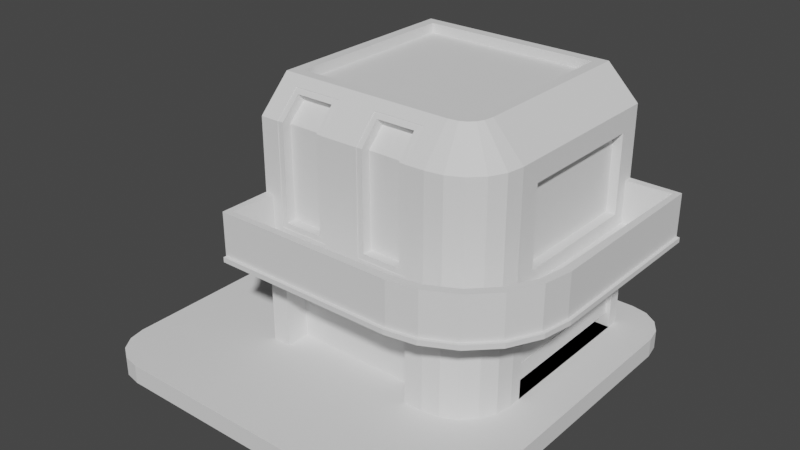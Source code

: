 # Source: untitled.blend  (saved by Blender 3.4.6; exported with 4.5.12 LTS)
import bpy
from mathutils import Matrix  # noqa: F401  (used for matrix-valued properties, if any)

bpy.ops.wm.read_factory_settings(use_empty=True)
scene = bpy.context.scene
scene.name = 'Scene'

# ---- collections
col_collection = bpy.data.collections.new('Collection'); scene.collection.children.link(col_collection)

# ---- world
world_world = bpy.data.worlds.new('World'); scene.world = world_world
world_world.use_nodes = True; world_world.node_tree.nodes.clear()
_N = world_world.node_tree.nodes; _L = world_world.node_tree.links
n0 = _N.new('ShaderNodeOutputWorld'); n0.name = 'World Output'; n0.location = (300, 300)
n1 = _N.new('ShaderNodeBackground'); n1.name = 'Background'; n1.location = (10, 300)
n1.inputs[0].default_value = (0.05088, 0.05088, 0.05088, 1.0)
_L.new(n1.outputs[0], n0.inputs[0])
n0.is_active_output = True
world_world.color = (0.05088, 0.05088, 0.05088)
world_world.use_sun_shadow = False
world_world.sun_shadow_jitter_overblur = 0.0

# ---- meshes
me_plane = bpy.data.meshes.new('Plane')
me_plane.from_pydata([(-3.737, -3.737, 0.3973), (-3.447, -3.932, 0.3973), (-4.0, -3.104, 0.3973), (-3.104, -4.0, 0.3973), (-3.104, -4.0, 0.0), (-4.0, -3.104, 0.0), (-3.447, -3.932, 0.0), (-3.737, -3.737, 0.0), (-3.932, -3.447, 0.0), (4.0, -3.104, 0.0), (3.104, -4.0, 0.0), (3.932, -3.447, 0.0), (3.737, -3.737, 0.0), (3.447, -3.932, 0.0), (-3.104, 4.0, 0.0), (-4.0, 3.104, 0.0), (-3.447, 3.932, 0.0), (-3.737, 3.737, 0.0), (-3.932, 3.447, 0.0), (3.104, 4.0, 0.0), (4.0, 3.104, 0.0), (3.447, 3.932, 0.0), (3.737, 3.737, 0.0), (3.932, 3.447, 0.0), (-3.932, -3.447, 0.3973), (4.0, -3.104, 0.3973), (3.104, -4.0, 0.3973), (3.932, -3.447, 0.3973), (3.737, -3.737, 0.3973), (3.447, -3.932, 0.3973), (-3.104, 4.0, 0.3973), (-4.0, 3.104, 0.3973), (-3.447, 3.932, 0.3973), (-3.737, 3.737, 0.3973), (-3.932, 3.447, 0.3973), (3.104, 4.0, 0.3973), (4.0, 3.104, 0.3973), (3.447, 3.932, 0.3973), (3.737, 3.737, 0.3973), (3.932, 3.447, 0.3973)], [], [(2, 24, 0, 1, 3, 26, 29, 28, 27, 25, 36, 39, 38, 37, 35, 30, 32, 33, 34, 31), (5, 15, 18, 17, 16, 14, 19, 21, 22, 23, 20, 9, 11, 12, 13, 10, 4, 6, 7, 8), (10, 13, 29, 26), (21, 19, 35, 37), (13, 12, 28, 29), (15, 5, 2, 31), (19, 14, 30, 35), (12, 11, 27, 28), (5, 8, 24, 2), (14, 16, 32, 30), (11, 9, 25, 27), (8, 7, 0, 24), (16, 17, 33, 32), (9, 20, 36, 25), (7, 6, 1, 0), (17, 18, 34, 33), (20, 23, 39, 36), (6, 4, 3, 1), (18, 15, 31, 34), (23, 22, 38, 39), (4, 10, 26, 3), (22, 21, 37, 38)])
_uv = me_plane.uv_layers.new(name='UVMap')
_uv.uv.foreach_set('vector', [0.0, 0.1121, 0.00853, 0.06917, 0.03282, 0.03282, 0.06917, 0.00853, 0.1121, 0.0, 0.8879, 0.0, 0.9308, 0.00853, 0.9672, 0.03282, 0.9915, 0.06917, 1.0, 0.1121, 1.0, 0.8879, 0.9915, 0.9308, 0.9672, 0.9672, 0.9308, 0.9915, 0.8879, 1.0, 0.1121, 1.0, 0.06917, 0.9915, 0.03282, 0.9672, 0.00853, 0.9308, 0.0, 0.8879, 0.0, 0.1121, 0.0, 0.8879, 0.00853, 0.9308, 0.03282, 0.9672, 0.06917, 0.9915, 0.1121, 1.0, 0.8879, 1.0, 0.9308, 0.9915, 0.9672, 0.9672, 0.9915, 0.9308, 1.0, 0.8879, 1.0, 0.1121, 0.9915, 0.06917, 0.9672, 0.03282, 0.9308, 0.00853, 0.8879, 0.0, 0.1121, 0.0, 0.06917, 0.00853, 0.03282, 0.03282, 0.00853, 0.06917, 0.8879, 0.0, 0.9308, 0.00853, 0.9308, 0.00853, 0.8879, 0.0, 0.9308, 0.9915, 0.8879, 1.0, 0.8879, 1.0, 0.9308, 0.9915, 0.9308, 0.00853, 0.9672, 0.03282, 0.9672, 0.03282, 0.9308, 0.00853, 0.0, 0.8879, 0.0, 0.1121, 0.0, 0.1121, 0.0, 0.8879, 0.8879, 1.0, 0.1121, 1.0, 0.1121, 1.0, 0.8879, 1.0, 0.9672, 0.03282, 0.9915, 0.06917, 0.9915, 0.06917, 0.9672, 0.03282, 0.0, 0.1121, 0.00853, 0.06917, 0.00853, 0.06917, 0.0, 0.1121, 0.1121, 1.0, 0.06917, 0.9915, 0.06917, 0.9915, 0.1121, 1.0, 0.9915, 0.06917, 1.0, 0.1121, 1.0, 0.1121, 0.9915, 0.06917, 0.00853, 0.06917, 0.03282, 0.03282, 0.03282, 0.03282, 0.00853, 0.06917, 0.06917, 0.9915, 0.03282, 0.9672, 0.03282, 0.9672, 0.06917, 0.9915, 1.0, 0.1121, 1.0, 0.8879, 1.0, 0.8879, 1.0, 0.1121, 0.03282, 0.03282, 0.06917, 0.00853, 0.06917, 0.00853, 0.03282, 0.03282, 0.03282, 0.9672, 0.00853, 0.9308, 0.00853, 0.9308, 0.03282, 0.9672, 1.0, 0.8879, 0.9915, 0.9308, 0.9915, 0.9308, 1.0, 0.8879, 0.06917, 0.00853, 0.1121, 0.0, 0.1121, 0.0, 0.06917, 0.00853, 0.00853, 0.9308, 0.0, 0.8879, 0.0, 0.8879, 0.00853, 0.9308, 0.9915, 0.9308, 0.9672, 0.9672, 0.9672, 0.9672, 0.9915, 0.9308, 0.1121, 0.0, 0.8879, 0.0, 0.8879, 0.0, 0.1121, 0.0, 0.9672, 0.9672, 0.9308, 0.9915, 0.9308, 0.9915, 0.9672, 0.9672])
me_plane.update()
me_plane_001 = bpy.data.meshes.new('Plane.001')
me_plane_001.from_pydata([(-1.0, -1.0, 0.0), (-1.0, 1.0, 0.0), (1.0, 0.8906, 0.0), (-0.9091, 0.9091, 2.218), (1.0, -0.4193, 0.0), (0.5287, -1.0, 0.0), (0.9769, -0.6744, 0.0), (0.91, -0.8057, 0.0), (0.8057, -0.91, 0.0), (0.6744, -0.9769, 0.0), (-0.8377, -1.0, 1.941), (-0.8377, -0.7937, 2.148), (0.6321, 0.9091, 2.218), (1.0, 0.8702, 1.812), (0.3528, -0.7937, 2.148), (0.5287, -1.0, 1.941), (0.6321, -0.4998, 2.218), (1.0, -0.399, 1.812), (0.5593, -0.6227, 2.218), (0.6744, -0.9769, 1.941), (0.5868, -0.6086, 2.218), (0.8057, -0.91, 1.941), (0.6086, -0.5868, 2.218), (0.91, -0.8057, 1.941), (0.6227, -0.5593, 2.218), (0.9769, -0.6744, 1.941), (-0.8377, -1.0, 1.071), (0.3655, -1.0, 1.071), (1.0, 0.8702, 1.018), (1.0, -0.399, 1.018), (0.6744, -0.9769, 0.9707), (0.9769, -0.6744, 0.9707), (0.8057, -0.91, 0.9707), (0.91, -0.8057, 0.9707), (-0.2356, -1.0, 0.0), (-0.08007, -0.7937, 2.148), (-0.2356, -1.0, 1.941), (-0.07378, -1.0, 1.071), (0.4998, -0.6321, 2.218), (0.5287, -1.0, 1.941), (0.5287, -1.0, 0.9707), (-0.4047, -0.7937, 2.148), (-0.3984, -1.0, 1.071), (-0.2356, -1.0, 1.941), (0.5069, -0.723, 2.218), (0.3655, -1.002, 1.939), (0.5287, -1.0, 0.9707), (-0.2465, -0.723, 2.218), (-0.2356, -1.0, 0.9707), (-0.07378, -0.999, 1.942), (-0.2465, -0.6321, 2.218), (-0.9091, -0.6321, 2.218), (-1.0, -1.0, 1.941), (-1.0, -1.0, 0.9707), (-0.2356, -1.0, 0.9707), (-0.3984, -1.001, 1.94), (-0.07378, -0.999, 1.942), (0.3655, -1.002, 1.939), (-0.8377, -1.0, 1.941), (-0.3984, -1.001, 1.94), (0.3528, -0.7937, 2.148), (0.3655, -1.0, 1.071), (-0.08007, -0.7937, 2.148), (-0.07378, -1.0, 1.071), (-0.4047, -0.7937, 2.148), (-0.8377, -0.7937, 2.148), (-0.8377, -1.0, 1.071), (-0.3984, -1.0, 1.071), (-0.07378, -0.999, 1.942), (0.3655, -1.002, 1.939), (-0.8377, -1.0, 1.941), (-0.3984, -1.001, 1.94), (0.3528, -0.7937, 2.148), (0.3655, -1.0, 1.071), (-0.08007, -0.7937, 2.148), (-0.07378, -1.0, 1.071), (-0.4047, -0.7937, 2.148), (-0.8377, -0.7937, 2.148), (-0.8377, -1.0, 1.071), (-0.3984, -1.0, 1.071), (-0.07378, -0.999, 1.942), (0.3655, -1.002, 1.939), (-0.8377, -1.0, 1.941), (-0.3984, -1.001, 1.94), (0.3528, -0.7937, 2.148), (0.3655, -1.0, 1.071), (-0.08007, -0.7937, 2.148), (-0.07378, -1.0, 1.071), (-0.4047, -0.7937, 2.148), (-0.8377, -0.7937, 2.148), (-0.8377, -1.0, 1.071), (-0.3984, -1.0, 1.071), (-0.07363, -0.9199, 1.909), (0.3657, -0.9224, 1.907), (-0.8376, -0.9207, 1.909), (-0.3983, -0.9216, 1.908), (0.3528, -0.7331, 2.087), (0.3658, -0.9142, 1.071), (-0.08007, -0.7331, 2.087), (-0.07349, -0.9142, 1.071), (-0.4047, -0.7331, 2.087), (-0.8377, -0.7331, 2.087), (-0.8376, -0.9142, 1.071), (-0.3983, -0.9142, 1.071), (1.0, -0.5287, 1.941), (1.0, 1.0, 1.941), (1.0, 0.8906, 0.7377), (1.0, -0.4193, 0.7377), (0.9176, -0.399, 1.812), (0.9176, 0.8702, 1.812), (0.9176, 0.8702, 1.018), (0.9176, -0.399, 1.018), (-0.2356, -1.0, 0.0), (0.5287, -1.0, 0.0), (-1.0, -1.0, 0.0), (-1.0, -1.0, 0.9707), (0.5287, -1.0, 0.9707), (-0.2356, -1.0, 0.9707), (-0.2356, -1.0, -0.004098), (0.4092, -1.0, -0.004098), (-0.8805, -1.0, -0.004098), (-0.8805, -1.0, 0.7276), (0.4092, -1.0, 0.7276), (-0.2356, -1.0, 0.7276), (-0.2356, -1.0, 0.0), (0.5287, -1.0, 0.0), (-1.0, -1.0, 0.0), (-1.0, -1.0, 0.9707), (0.5287, -1.0, 0.9707), (-0.2356, -1.0, 0.9707), (-0.2356, -0.794, -0.004098), (-0.2356, -0.794, 0.7276), (0.4092, -0.794, -0.004098), (-0.8805, -0.794, -0.004098), (-0.8805, -0.794, 0.7276), (0.4092, -0.794, 0.7276), (1.0, 1.0, 0.9707), (1.0, 1.0, 0.0), (1.0, -0.5287, 0.9707), (1.0, -0.5287, 0.0), (0.4232, 0.8906, 0.0), (0.4232, -0.4193, 0.0), (0.4232, 0.8906, 0.7377), (0.4232, -0.4193, 0.7377), (0.723, -0.5069, 2.218), (0.7102, -0.5877, 2.218), (0.6831, -0.6409, 2.218), (0.6409, -0.6831, 2.218), (0.5877, -0.7102, 2.218), (0.5069, -0.723, 2.218), (-0.2465, -0.723, 2.218), (-1.0, -0.723, 2.218), (0.723, 1.0, 2.218), (-1.0, 1.0, 2.218), (0.6321, -0.4998, 2.136), (0.6227, -0.5593, 2.136), (0.6086, -0.5868, 2.136), (0.5868, -0.6086, 2.136), (0.5593, -0.6227, 2.136), (0.4998, -0.6321, 2.136), (-0.2465, -0.6321, 2.136), (-0.9091, -0.6321, 2.136), (0.6321, 0.9091, 2.136), (-0.9091, 0.9091, 2.136), (0.9176, -0.399, 1.812), (0.9176, 0.8702, 1.812), (0.9176, -0.399, 1.812), (0.9176, 0.8702, 1.812)], [], [(30, 19, 39, 40), (137, 1, 153, 152, 105, 136), (55, 41, 64, 59), (29, 28, 110, 111), (32, 21, 19, 30), (31, 25, 23, 33), (33, 23, 21, 32), (138, 104, 25, 31), (12, 3, 163, 162), (144, 145, 25, 104), (145, 146, 23, 25), (146, 147, 21, 23), (147, 148, 19, 21), (148, 149, 39, 19), (14, 35, 62, 60), (152, 144, 104, 105), (1, 0, 53, 52, 151, 153), (139, 138, 31, 6), (7, 33, 32, 8), (6, 31, 33, 7), (8, 32, 30, 9), (2, 106, 142, 140), (34, 5, 113, 112), (9, 30, 40, 5), (5, 40, 116, 113), (41, 11, 65, 64), (49, 37, 63, 56), (44, 15, 39, 149), (15, 46, 40, 39), (47, 44, 149, 150), (46, 48, 54, 40), (43, 47, 150, 36), (48, 43, 36, 54), (14, 45, 15, 44), (45, 27, 46, 15), (35, 14, 44, 47), (27, 37, 48, 46), (49, 35, 47, 43), (37, 49, 43, 48), (11, 41, 150, 151), (10, 11, 151, 52), (26, 10, 52, 53), (42, 26, 53, 54), (41, 55, 36, 150), (55, 42, 54, 36), (65, 58, 70, 77), (57, 60, 72, 69), (59, 64, 76, 71), (63, 61, 73, 75), (11, 10, 58, 65), (37, 27, 61, 63), (42, 55, 59, 67), (45, 14, 60, 57), (10, 26, 66, 58), (35, 49, 56, 62), (27, 45, 57, 61), (26, 42, 67, 66), (69, 72, 84, 81), (71, 76, 88, 83), (75, 73, 85, 87), (76, 77, 89, 88), (62, 56, 68, 74), (67, 59, 71, 79), (61, 57, 69, 73), (58, 66, 78, 70), (56, 63, 75, 68), (60, 62, 74, 72), (66, 67, 79, 78), (64, 65, 77, 76), (81, 84, 96, 93), (83, 88, 100, 95), (87, 85, 97, 99), (88, 89, 101, 100), (77, 70, 82, 89), (74, 68, 80, 86), (79, 71, 83, 91), (73, 69, 81, 85), (70, 78, 90, 82), (68, 75, 87, 80), (72, 74, 86, 84), (78, 79, 91, 90), (99, 97, 93, 92), (100, 101, 94, 95), (96, 98, 92, 93), (102, 103, 95, 94), (89, 82, 94, 101), (86, 80, 92, 98), (91, 83, 95, 103), (85, 81, 93, 97), (82, 90, 102, 94), (80, 87, 99, 92), (84, 86, 98, 96), (90, 91, 103, 102), (17, 13, 105, 104), (13, 28, 136, 105), (29, 17, 104, 138), (28, 29, 138, 136), (111, 110, 109, 108), (28, 13, 109, 110), (17, 29, 111, 108), (13, 17, 108, 109), (117, 115, 127, 129), (116, 117, 129, 128), (0, 34, 112, 114), (54, 53, 115, 117), (53, 0, 114, 115), (40, 54, 117, 116), (123, 121, 134, 131), (122, 123, 131, 135), (115, 114, 126, 127), (114, 112, 124, 126), (113, 116, 128, 125), (112, 113, 125, 124), (119, 118, 124, 125), (120, 121, 127, 126), (122, 119, 125, 128), (121, 123, 129, 127), (118, 120, 126, 124), (123, 122, 128, 129), (130, 132, 135, 131), (133, 130, 131, 134), (121, 120, 133, 134), (119, 122, 135, 132), (106, 2, 137, 136), (4, 107, 138, 139), (107, 106, 136, 138), (141, 140, 142, 143), (4, 2, 140, 141), (107, 4, 141, 143), (106, 107, 143, 142), (16, 24, 145, 144), (24, 22, 146, 145), (22, 20, 147, 146), (20, 18, 148, 147), (18, 38, 149, 148), (50, 51, 151, 150), (12, 16, 144, 152), (51, 3, 153, 151), (3, 12, 152, 153), (38, 50, 150, 149), (161, 160, 159, 158, 157, 156, 155, 154, 162, 163), (51, 50, 160, 161), (20, 22, 156, 157), (50, 38, 159, 160), (16, 12, 162, 154), (18, 20, 157, 158), (24, 16, 154, 155), (3, 51, 161, 163), (38, 18, 158, 159), (22, 24, 155, 156), (109, 108, 164, 165), (165, 164, 166, 167)])
_uv = me_plane_001.uv_layers.new(name='UVMap')
_uv.uv.foreach_set('vector', [0.8372, 0.003844, 0.8372, 0.003844, 0.7644, 0.0, 0.7644, 0.0, 1.0, 1.0, 0.0, 1.0, 0.0, 1.0, 0.8615, 1.0, 1.0, 1.0, 1.0, 1.0, 0.3322, 0.0, 0.3289, 0.1018, 0.3289, 0.1018, 0.3322, 0.0, 1.0, 0.3005, 1.0, 0.9351, 1.0, 0.9351, 1.0, 0.3005, 0.9029, 0.015, 0.9029, 0.015, 0.8372, 0.003844, 0.8372, 0.003844, 0.9962, 0.1628, 0.9962, 0.1628, 0.985, 0.09713, 0.985, 0.09713, 0.985, 0.09713, 0.985, 0.09713, 0.9029, 0.015, 0.9029, 0.015, 1.0, 0.2356, 1.0, 0.2356, 0.9962, 0.1628, 0.9962, 0.1628, 0.8162, 0.9544, 0.04551, 0.9545, 0.04551, 0.9545, 0.8162, 0.9544, 0.8655, 0.244, 0.8604, 0.2025, 0.9962, 0.1628, 1.0, 0.2356, 0.8604, 0.2025, 0.8471, 0.1747, 0.985, 0.09713, 0.9962, 0.1628, 0.8471, 0.1747, 0.8253, 0.1529, 0.9029, 0.015, 0.985, 0.09713, 0.8253, 0.1529, 0.7975, 0.1396, 0.8372, 0.003844, 0.9029, 0.015, 0.7975, 0.1396, 0.756, 0.1345, 0.7644, 0.0, 0.8372, 0.003844, 0.7079, 0.1003, 0.4292, 0.1015, 0.4292, 0.1015, 0.7079, 0.1003, 0.8615, 1.0, 0.8655, 0.244, 1.0, 0.2356, 1.0, 1.0, 0.0, 1.0, 0.0, 0.0, 0.0, 0.0, 0.0, 0.0, 0.0, 0.1385, 0.0, 1.0, 1.0, 0.2356, 1.0, 0.2356, 0.9962, 0.1628, 0.9962, 0.1628, 0.985, 0.09713, 0.985, 0.09713, 0.9029, 0.015, 0.9029, 0.015, 0.9962, 0.1628, 0.9962, 0.1628, 0.985, 0.09713, 0.985, 0.09713, 0.9029, 0.015, 0.9029, 0.015, 0.8372, 0.003844, 0.8372, 0.003844, 1.0, 0.9453, 1.0, 0.9453, 1.0, 0.9453, 1.0, 0.9453, 0.0, 0.0, 0.0, 0.0, 0.0, 0.0, 0.0, 0.0, 0.8372, 0.003844, 0.8372, 0.003844, 0.7644, 0.0, 0.7644, 0.0, 0.7644, 0.0, 0.7644, 0.0, 0.7644, 0.0, 0.7644, 0.0, 0.3289, 0.1018, 0.05011, 0.1029, 0.05011, 0.1029, 0.3289, 0.1018, 0.4322, 0.0, 0.4322, 0.0, 0.4322, 0.0, 0.4322, 0.0, 0.756, 0.1345, 0.7644, 0.0, 0.7644, 0.0, 0.756, 0.1345, 0.0, 0.0, 0.0, 0.0, 0.0, 0.0, 0.0, 0.0, 0.378, 0.1365, 0.756, 0.1345, 0.756, 0.1345, 0.378, 0.1365, 0.7644, 0.0, 0.3822, 0.0, 0.3822, 0.0, 0.7644, 0.0, 0.3822, 0.0, 0.378, 0.1365, 0.378, 0.1365, 0.3822, 0.0, 0.3822, 0.0, 0.3822, 0.0, 0.3822, 0.0, 0.3822, 0.0, 0.7079, 0.1003, 0.7144, 0.0, 0.7644, 0.0, 0.756, 0.1345, 0.7144, 0.0, 0.7144, 0.0, 0.7644, 0.0, 0.7644, 0.0, 0.4292, 0.1015, 0.7079, 0.1003, 0.756, 0.1345, 0.378, 0.1365, 0.7144, 0.0, 0.4322, 0.0, 0.3822, 0.0, 0.7644, 0.0, 0.4322, 0.0, 0.4292, 0.1015, 0.378, 0.1365, 0.3822, 0.0, 0.4322, 0.0, 0.4322, 0.0, 0.3822, 0.0, 0.3822, 0.0, 0.05011, 0.1029, 0.3289, 0.1018, 0.378, 0.1365, 0.0, 0.1385, 0.05, 0.0, 0.05011, 0.1029, 0.0, 0.1385, 0.0, 0.0, 0.05, 0.0, 0.05, 0.0, 0.0, 0.0, 0.0, 0.0, 0.3322, 0.0, 0.05, 0.0, 0.0, 0.0, 0.3822, 0.0, 0.3289, 0.1018, 0.3322, 0.0, 0.3822, 0.0, 0.378, 0.1365, 0.3322, 0.0, 0.3322, 0.0, 0.3822, 0.0, 0.3822, 0.0, 0.05011, 0.1029, 0.05, 0.0, 0.05, 0.0, 0.05011, 0.1029, 0.7144, 0.0, 0.7079, 0.1003, 0.7079, 0.1003, 0.7144, 0.0, 0.3322, 0.0, 0.3289, 0.1018, 0.3289, 0.1018, 0.3322, 0.0, 0.4322, 0.0, 0.7144, 0.0, 0.7144, 0.0, 0.4322, 0.0, 0.05011, 0.1029, 0.05, 0.0, 0.05, 0.0, 0.05011, 0.1029, 0.4322, 0.0, 0.7144, 0.0, 0.7144, 0.0, 0.4322, 0.0, 0.3322, 0.0, 0.3322, 0.0, 0.3322, 0.0, 0.3322, 0.0, 0.7144, 0.0, 0.7079, 0.1003, 0.7079, 0.1003, 0.7144, 0.0, 0.05, 0.0, 0.05, 0.0, 0.05, 0.0, 0.05, 0.0, 0.4292, 0.1015, 0.4322, 0.0, 0.4322, 0.0, 0.4292, 0.1015, 0.7144, 0.0, 0.7144, 0.0, 0.7144, 0.0, 0.7144, 0.0, 0.05, 0.0, 0.3322, 0.0, 0.3322, 0.0, 0.05, 0.0, 0.7144, 0.0, 0.7079, 0.1003, 0.7079, 0.1003, 0.7144, 0.0, 0.3322, 0.0, 0.3289, 0.1018, 0.3289, 0.1018, 0.3322, 0.0, 0.4322, 0.0, 0.7144, 0.0, 0.7144, 0.0, 0.4322, 0.0, 0.3289, 0.1018, 0.05011, 0.1029, 0.05011, 0.1029, 0.3289, 0.1018, 0.4292, 0.1015, 0.4322, 0.0, 0.4322, 0.0, 0.4292, 0.1015, 0.3322, 0.0, 0.3322, 0.0, 0.3322, 0.0, 0.3322, 0.0, 0.7144, 0.0, 0.7144, 0.0, 0.7144, 0.0, 0.7144, 0.0, 0.05, 0.0, 0.05, 0.0, 0.05, 0.0, 0.05, 0.0, 0.4322, 0.0, 0.4322, 0.0, 0.4322, 0.0, 0.4322, 0.0, 0.7079, 0.1003, 0.4292, 0.1015, 0.4292, 0.1015, 0.7079, 0.1003, 0.05, 0.0, 0.3322, 0.0, 0.3322, 0.0, 0.05, 0.0, 0.3289, 0.1018, 0.05011, 0.1029, 0.05011, 0.1029, 0.3289, 0.1018, 0.7144, 0.0, 0.7079, 0.1003, 0.7079, 0.1003, 0.7144, 0.0, 0.3322, 0.0, 0.3289, 0.1018, 0.3289, 0.1018, 0.3322, 0.0, 0.4322, 0.0, 0.7144, 0.0, 0.7144, 0.0, 0.4322, 0.0, 0.3289, 0.1018, 0.05011, 0.1029, 0.05011, 0.1029, 0.3289, 0.1018, 0.05011, 0.1029, 0.05, 0.0, 0.05, 0.0, 0.05011, 0.1029, 0.4292, 0.1015, 0.4322, 0.0, 0.4322, 0.0, 0.4292, 0.1015, 0.3322, 0.0, 0.3322, 0.0, 0.3322, 0.0, 0.3322, 0.0, 0.7144, 0.0, 0.7144, 0.0, 0.7144, 0.0, 0.7144, 0.0, 0.05, 0.0, 0.05, 0.0, 0.05, 0.0, 0.05, 0.0, 0.4322, 0.0, 0.4322, 0.0, 0.4322, 0.0, 0.4322, 0.0, 0.7079, 0.1003, 0.4292, 0.1015, 0.4292, 0.1015, 0.7079, 0.1003, 0.05, 0.0, 0.3322, 0.0, 0.3322, 0.0, 0.05, 0.0, 0.4322, 0.0, 0.7144, 0.0, 0.7144, 0.0, 0.4322, 0.0, 0.3289, 0.1018, 0.05011, 0.1029, 0.05, 0.0, 0.3322, 0.0, 0.7079, 0.1003, 0.4292, 0.1015, 0.4322, 0.0, 0.7144, 0.0, 0.05, 0.0, 0.3322, 0.0, 0.3322, 0.0, 0.05, 0.0, 0.05011, 0.1029, 0.05, 0.0, 0.05, 0.0, 0.05011, 0.1029, 0.4292, 0.1015, 0.4322, 0.0, 0.4322, 0.0, 0.4292, 0.1015, 0.3322, 0.0, 0.3322, 0.0, 0.3322, 0.0, 0.3322, 0.0, 0.7144, 0.0, 0.7144, 0.0, 0.7144, 0.0, 0.7144, 0.0, 0.05, 0.0, 0.05, 0.0, 0.05, 0.0, 0.05, 0.0, 0.4322, 0.0, 0.4322, 0.0, 0.4322, 0.0, 0.4322, 0.0, 0.7079, 0.1003, 0.4292, 0.1015, 0.4292, 0.1015, 0.7079, 0.1003, 0.05, 0.0, 0.3322, 0.0, 0.3322, 0.0, 0.05, 0.0, 1.0, 0.3005, 1.0, 0.9351, 1.0, 1.0, 1.0, 0.2356, 1.0, 0.9351, 1.0, 0.9351, 1.0, 1.0, 1.0, 1.0, 1.0, 0.3005, 1.0, 0.3005, 1.0, 0.2356, 1.0, 0.2356, 1.0, 0.9351, 1.0, 0.3005, 1.0, 0.2356, 1.0, 1.0, 1.0, 0.3005, 1.0, 0.9351, 1.0, 0.9351, 1.0, 0.3005, 1.0, 0.9351, 1.0, 0.9351, 1.0, 0.9351, 1.0, 0.9351, 1.0, 0.3005, 1.0, 0.3005, 1.0, 0.3005, 1.0, 0.3005, 1.0, 0.9351, 1.0, 0.3005, 1.0, 0.3005, 1.0, 0.9351, 0.3822, 0.0, 0.0, 0.0, 0.0, 0.0, 0.3822, 0.0, 0.7644, 0.0, 0.3822, 0.0, 0.3822, 0.0, 0.7644, 0.0, 0.0, 0.0, 0.0, 0.0, 0.0, 0.0, 0.0, 0.0, 0.3822, 0.0, 0.0, 0.0, 0.0, 0.0, 0.3822, 0.0, 0.0, 0.0, 0.0, 0.0, 0.0, 0.0, 0.0, 0.0, 0.7644, 0.0, 0.3822, 0.0, 0.3822, 0.0, 0.7644, 0.0, 0.3822, 0.0, 0.05975, 0.0, 0.05975, 0.0, 0.3822, 0.0, 0.7046, 0.0, 0.3822, 0.0, 0.3822, 0.0, 0.7046, 0.0, 0.0, 0.0, 0.0, 0.0, 0.0, 0.0, 0.0, 0.0, 0.0, 0.0, 0.0, 0.0, 0.0, 0.0, 0.0, 0.0, 0.0, 0.0, 0.0, 0.0, 0.0, 0.0, 0.0, 0.0, 0.0, 0.0, 0.0, 0.0, 0.0, 0.0, 0.0, 0.0, 0.7046, 0.0, 0.3822, 0.0, 0.3822, 0.0, 0.7644, 0.0, 0.05975, 0.0, 0.05975, 0.0, 0.0, 0.0, 0.0, 0.0, 0.7046, 0.0, 0.7046, 0.0, 0.7644, 0.0, 0.7644, 0.0, 0.05975, 0.0, 0.3822, 0.0, 0.3822, 0.0, 0.0, 0.0, 0.3822, 0.0, 0.05975, 0.0, 0.0, 0.0, 0.3822, 0.0, 0.3822, 0.0, 0.7046, 0.0, 0.7644, 0.0, 0.3822, 0.0, 0.3822, 0.0, 0.7046, 0.0, 0.7046, 0.0, 0.3822, 0.0, 0.05975, 0.0, 0.3822, 0.0, 0.3822, 0.0, 0.05975, 0.0, 0.05975, 0.0, 0.05975, 0.0, 0.05975, 0.0, 0.05975, 0.0, 0.7046, 0.0, 0.7046, 0.0, 0.7046, 0.0, 0.7046, 0.0, 1.0, 0.9453, 1.0, 0.9453, 1.0, 1.0, 1.0, 1.0, 1.0, 0.2903, 1.0, 0.2903, 1.0, 0.2356, 1.0, 0.2356, 1.0, 0.2903, 1.0, 0.9453, 1.0, 1.0, 1.0, 0.2356, 1.0, 0.2903, 1.0, 0.9453, 1.0, 0.9453, 1.0, 0.2903, 0.0, 0.0, 0.0, 0.0, 0.0, 0.0, 0.0, 0.0, 1.0, 0.2903, 1.0, 0.2903, 1.0, 0.2903, 1.0, 0.2903, 1.0, 0.9453, 1.0, 0.2903, 1.0, 0.2903, 1.0, 0.9453, 0.82, 0.247, 0.8156, 0.2166, 0.8604, 0.2025, 0.8655, 0.244, 0.8156, 0.2166, 0.8086, 0.2025, 0.8471, 0.1747, 0.8604, 0.2025, 0.8086, 0.2025, 0.7975, 0.1914, 0.8253, 0.1529, 0.8471, 0.1747, 0.7975, 0.1914, 0.7834, 0.1844, 0.7975, 0.1396, 0.8253, 0.1529, 0.7834, 0.1844, 0.753, 0.18, 0.756, 0.1345, 0.7975, 0.1396, 0.378, 0.1821, 0.04561, 0.1838, 0.0, 0.1385, 0.378, 0.1365, 0.8162, 0.9544, 0.82, 0.247, 0.8655, 0.244, 0.8615, 1.0, 0.04561, 0.1838, 0.04551, 0.9545, 0.0, 1.0, 0.0, 0.1385, 0.04551, 0.9545, 0.8162, 0.9544, 0.8615, 1.0, 0.0, 1.0, 0.753, 0.18, 0.378, 0.1821, 0.378, 0.1365, 0.756, 0.1345, 0.04561, 0.1838, 0.378, 0.1821, 0.753, 0.18, 0.7834, 0.1844, 0.7975, 0.1914, 0.8086, 0.2025, 0.8156, 0.2166, 0.82, 0.247, 0.8162, 0.9544, 0.04551, 0.9545, 0.04561, 0.1838, 0.378, 0.1821, 0.378, 0.1821, 0.04561, 0.1838, 0.7975, 0.1914, 0.8086, 0.2025, 0.8086, 0.2025, 0.7975, 0.1914, 0.378, 0.1821, 0.753, 0.18, 0.753, 0.18, 0.378, 0.1821, 0.82, 0.247, 0.8162, 0.9544, 0.8162, 0.9544, 0.82, 0.247, 0.7834, 0.1844, 0.7975, 0.1914, 0.7975, 0.1914, 0.7834, 0.1844, 0.8156, 0.2166, 0.82, 0.247, 0.82, 0.247, 0.8156, 0.2166, 0.04551, 0.9545, 0.04561, 0.1838, 0.04561, 0.1838, 0.04551, 0.9545, 0.753, 0.18, 0.7834, 0.1844, 0.7834, 0.1844, 0.753, 0.18, 0.8086, 0.2025, 0.8156, 0.2166, 0.8156, 0.2166, 0.8086, 0.2025, 1.0, 0.9351, 1.0, 0.3005, 1.0, 0.3005, 1.0, 0.9351, 1.0, 0.9351, 1.0, 0.3005, 1.0, 0.3005, 1.0, 0.9351])
me_plane_001.update()
me_plane_003 = bpy.data.meshes.new('Plane.003')
me_plane_003.from_pydata([(-1.0, -1.0, 1.117), (1.0, 1.0, 1.117), (0.5287, -1.0, 1.117), (1.0, -0.5287, 1.117), (0.6744, -0.9769, 1.117), (0.8057, -0.91, 1.117), (0.91, -0.8057, 1.117), (0.9769, -0.6744, 1.117), (-1.0, -1.0, 1.159), (1.0, 1.0, 1.159), (0.5287, -1.0, 1.159), (1.0, -0.5287, 1.159), (0.6744, -0.9769, 1.159), (0.8057, -0.91, 1.159), (0.91, -0.8057, 1.159), (0.9769, -0.6744, 1.159), (1.426, -0.8202, 1.117), (1.47, -0.5658, 1.117), (1.292, -1.083, 1.117), (1.083, -1.292, 1.117), (0.8202, -1.426, 1.117), (0.5658, -1.47, 1.117), (-1.0, -1.472, 1.117), (1.472, 1.0, 1.117), (1.426, -0.8202, 1.159), (1.47, -0.5658, 1.159), (1.292, -1.083, 1.159), (1.083, -1.292, 1.159), (0.8202, -1.426, 1.159), (0.5658, -1.47, 1.159), (-1.0, -1.472, 1.159), (1.472, 1.0, 1.159)], [], [(7, 6, 14, 15), (1, 3, 11, 9), (4, 2, 10, 12), (6, 5, 13, 14), (3, 7, 15, 11), (2, 0, 8, 10), (5, 4, 12, 13), (16, 24, 26, 18), (23, 31, 25, 17), (20, 28, 29, 21), (18, 26, 27, 19), (17, 25, 24, 16), (21, 29, 30, 22), (19, 27, 28, 20), (11, 15, 24, 25), (7, 3, 17, 16), (15, 14, 26, 24), (6, 7, 16, 18), (1, 9, 31, 23), (14, 13, 27, 26), (5, 6, 18, 19), (13, 12, 28, 27), (4, 5, 19, 20), (12, 10, 29, 28), (2, 4, 20, 21), (10, 8, 30, 29), (0, 2, 21, 22), (9, 11, 25, 31), (3, 1, 23, 17), (8, 0, 22, 30)])
_uv = me_plane_003.uv_layers.new(name='UVMap')
_uv.uv.foreach_set('vector', [0.0, 0.0, 0.0, 0.0, 0.0, 0.0, 0.0, 0.0, 0.0, 0.0, 0.0, 0.0, 0.0, 0.0, 0.0, 0.0, 0.0, 0.0, 0.0, 0.0, 0.0, 0.0, 0.0, 0.0, 0.0, 0.0, 0.0, 0.0, 0.0, 0.0, 0.0, 0.0, 0.0, 0.0, 0.0, 0.0, 0.0, 0.0, 0.0, 0.0, 0.0, 0.0, 0.0, 0.0, 0.0, 0.0, 0.0, 0.0, 0.0, 0.0, 0.0, 0.0, 0.0, 0.0, 0.0, 0.0, 0.0, 0.0, 0.0, 0.0, 0.0, 0.0, 0.0, 0.0, 0.0, 0.0, 0.0, 0.0, 0.0, 0.0, 0.0, 0.0, 0.0, 0.0, 0.0, 0.0, 0.0, 0.0, 0.0, 0.0, 0.0, 0.0, 0.0, 0.0, 0.0, 0.0, 0.0, 0.0, 0.0, 0.0, 0.0, 0.0, 0.0, 0.0, 0.0, 0.0, 0.0, 0.0, 0.0, 0.0, 0.0, 0.0, 0.0, 0.0, 0.0, 0.0, 0.0, 0.0, 0.0, 0.0, 0.0, 0.0, 0.0, 0.0, 0.0, 0.0, 0.0, 0.0, 0.0, 0.0, 0.0, 0.0, 0.0, 0.0, 0.0, 0.0, 0.0, 0.0, 0.0, 0.0, 0.0, 0.0, 0.0, 0.0, 0.0, 0.0, 0.0, 0.0, 0.0, 0.0, 0.0, 0.0, 0.0, 0.0, 0.0, 0.0, 0.0, 0.0, 0.0, 0.0, 0.0, 0.0, 0.0, 0.0, 0.0, 0.0, 0.0, 0.0, 0.0, 0.0, 0.0, 0.0, 0.0, 0.0, 0.0, 0.0, 0.0, 0.0, 0.0, 0.0, 0.0, 0.0, 0.0, 0.0, 0.0, 0.0, 0.0, 0.0, 0.0, 0.0, 0.0, 0.0, 0.0, 0.0, 0.0, 0.0, 0.0, 0.0, 0.0, 0.0, 0.0, 0.0, 0.0, 0.0, 0.0, 0.0, 0.0, 0.0, 0.0, 0.0, 0.0, 0.0, 0.0, 0.0, 0.0, 0.0, 0.0, 0.0, 0.0, 0.0, 0.0, 0.0, 0.0, 0.0, 0.0, 0.0, 0.0, 0.0, 0.0, 0.0, 0.0, 0.0, 0.0, 0.0, 0.0, 0.0, 0.0, 0.0, 0.0, 0.0, 0.0, 0.0, 0.0, 0.0, 0.0, 0.0, 0.0, 0.0, 0.0, 0.0])
me_plane_003.update()
me_plane_004 = bpy.data.meshes.new('Plane.004')
me_plane_004.from_pydata([(1.401, -0.8118, 1.159), (1.444, -0.5634, 1.159), (1.27, -1.067, 1.159), (1.067, -1.27, 1.159), (0.8118, -1.401, 1.159), (0.5634, -1.444, 1.159), (-1.0, -1.445, 1.159), (1.445, 1.0, 1.159), (1.401, -0.8118, 1.529), (1.444, -0.5634, 1.529), (1.27, -1.067, 1.529), (1.067, -1.27, 1.529), (0.8118, -1.401, 1.529), (0.5634, -1.444, 1.529), (-1.0, -1.445, 1.529), (1.445, 1.0, 1.529), (0.992, 1.0, 1.159), (0.992, 1.0, 1.529), (-1.0, -0.992, 1.159), (-1.0, -0.992, 1.529), (1.332, -0.789, 1.159), (1.372, -0.5572, 1.159), (1.212, -1.025, 1.159), (1.025, -1.212, 1.159), (0.789, -1.332, 1.159), (0.5572, -1.372, 1.159), (-0.9492, -1.394, 1.159), (1.394, 0.9492, 1.159), (1.332, -0.789, 1.529), (1.372, -0.5572, 1.529), (1.212, -1.025, 1.529), (1.025, -1.212, 1.529), (0.789, -1.332, 1.529), (0.5572, -1.372, 1.529), (-0.9492, -1.394, 1.529), (1.394, 0.9492, 1.529), (0.992, 0.9281, 1.529), (0.992, 0.9281, 1.159), (-0.9281, -0.992, 1.159), (-0.9281, -0.992, 1.529)], [], [(0, 8, 10, 2), (7, 15, 9, 1), (4, 12, 13, 5), (2, 10, 11, 3), (1, 9, 8, 0), (5, 13, 14, 6), (3, 11, 12, 4), (7, 16, 17, 15), (14, 19, 18, 6), (20, 22, 30, 28), (27, 21, 29, 35), (24, 25, 33, 32), (22, 23, 31, 30), (21, 20, 28, 29), (25, 26, 34, 33), (23, 24, 32, 31), (27, 35, 36, 37), (34, 26, 38, 39), (8, 9, 29, 28), (17, 16, 37, 36), (1, 0, 20, 21), (10, 8, 28, 30), (16, 7, 27, 37), (0, 2, 22, 20), (11, 10, 30, 31), (15, 17, 36, 35), (2, 3, 23, 22), (12, 11, 31, 32), (18, 19, 39, 38), (3, 4, 24, 23), (13, 12, 32, 33), (19, 14, 34, 39), (4, 5, 25, 24), (14, 13, 33, 34), (6, 18, 38, 26), (5, 6, 26, 25), (9, 15, 35, 29), (7, 1, 21, 27)])
_uv = me_plane_004.uv_layers.new(name='UVMap')
_uv.uv.foreach_set('vector', [0.0, 0.0, 0.0, 0.0, 0.0, 0.0, 0.0, 0.0, 0.0, 0.0, 0.0, 0.0, 0.0, 0.0, 0.0, 0.0, 0.0, 0.0, 0.0, 0.0, 0.0, 0.0, 0.0, 0.0, 0.0, 0.0, 0.0, 0.0, 0.0, 0.0, 0.0, 0.0, 0.0, 0.0, 0.0, 0.0, 0.0, 0.0, 0.0, 0.0, 0.0, 0.0, 0.0, 0.0, 0.0, 0.0, 0.0, 0.0, 0.0, 0.0, 0.0, 0.0, 0.0, 0.0, 0.0, 0.0, 0.0, 0.0, 0.0, 0.0, 0.0, 0.0, 0.0, 0.0, 0.0, 0.0, 0.0, 0.0, 0.0, 0.0, 0.0, 0.0, 0.0, 0.0, 0.0, 0.0, 0.0, 0.0, 0.0, 0.0, 0.0, 0.0, 0.0, 0.0, 0.0, 0.0, 0.0, 0.0, 0.0, 0.0, 0.0, 0.0, 0.0, 0.0, 0.0, 0.0, 0.0, 0.0, 0.0, 0.0, 0.0, 0.0, 0.0, 0.0, 0.0, 0.0, 0.0, 0.0, 0.0, 0.0, 0.0, 0.0, 0.0, 0.0, 0.0, 0.0, 0.0, 0.0, 0.0, 0.0, 0.0, 0.0, 0.0, 0.0, 0.0, 0.0, 0.0, 0.0, 0.0, 0.0, 0.0, 0.0, 0.0, 0.0, 0.0, 0.0, 0.0, 0.0, 0.0, 0.0, 0.0, 0.0, 0.0, 0.0, 0.0, 0.0, 0.0, 0.0, 0.0, 0.0, 0.0, 0.0, 0.0, 0.0, 0.0, 0.0, 0.0, 0.0, 0.0, 0.0, 0.0, 0.0, 0.0, 0.0, 0.0, 0.0, 0.0, 0.0, 0.0, 0.0, 0.0, 0.0, 0.0, 0.0, 0.0, 0.0, 0.0, 0.0, 0.0, 0.0, 0.0, 0.0, 0.0, 0.0, 0.0, 0.0, 0.0, 0.0, 0.0, 0.0, 0.0, 0.0, 0.0, 0.0, 0.0, 0.0, 0.0, 0.0, 0.0, 0.0, 0.0, 0.0, 0.0, 0.0, 0.0, 0.0, 0.0, 0.0, 0.0, 0.0, 0.0, 0.0, 0.0, 0.0, 0.0, 0.0, 0.0, 0.0, 0.0, 0.0, 0.0, 0.0, 0.0, 0.0, 0.0, 0.0, 0.0, 0.0, 0.0, 0.0, 0.0, 0.0, 0.0, 0.0, 0.0, 0.0, 0.0, 0.0, 0.0, 0.0, 0.0, 0.0, 0.0, 0.0, 0.0, 0.0, 0.0, 0.0, 0.0, 0.0, 0.0, 0.0, 0.0, 0.0, 0.0, 0.0, 0.0, 0.0, 0.0, 0.0, 0.0, 0.0, 0.0, 0.0, 0.0, 0.0, 0.0, 0.0, 0.0, 0.0, 0.0, 0.0, 0.0, 0.0, 0.0, 0.0, 0.0, 0.0, 0.0, 0.0, 0.0, 0.0, 0.0, 0.0, 0.0, 0.0, 0.0, 0.0, 0.0, 0.0, 0.0, 0.0, 0.0, 0.0, 0.0, 0.0, 0.0, 0.0, 0.0, 0.0, 0.0, 0.0, 0.0, 0.0])
me_plane_004.update()
me_plane_005 = bpy.data.meshes.new('Plane.005')
me_plane_005.from_pydata([(-0.07363, -0.9199, 1.909), (0.3657, -0.9224, 1.907), (-0.8376, -0.9207, 1.909), (-0.3983, -0.9216, 1.908), (0.3528, -0.7331, 2.087), (0.3658, -0.9142, 1.071), (-0.08007, -0.7331, 2.087), (-0.07349, -0.9142, 1.071), (-0.4047, -0.7331, 2.087), (-0.8377, -0.7331, 2.087), (-0.8376, -0.9142, 1.071), (-0.3983, -0.9142, 1.071), (0.3038, -0.7703, 2.052), (0.3143, -0.9233, 1.906), (0.3144, -0.9145, 1.122), (-0.02735, -0.7704, 2.052), (-0.02208, -0.9148, 1.122), (-0.02221, -0.9195, 1.91), (-0.4549, -0.7703, 2.052), (-0.7863, -0.7703, 2.052), (-0.7862, -0.9208, 1.909), (-0.7862, -0.9147, 1.122), (-0.4497, -0.9146, 1.122), (-0.4498, -0.922, 1.907), (0.3038, -0.7703, 2.052), (0.3143, -0.9233, 1.906), (0.3144, -0.9145, 1.122), (-0.02735, -0.7704, 2.052), (-0.02208, -0.9148, 1.122), (-0.02221, -0.9195, 1.91), (-0.4549, -0.7703, 2.052), (-0.7863, -0.7703, 2.052), (-0.7862, -0.9208, 1.909), (-0.7862, -0.9147, 1.122), (-0.4497, -0.9146, 1.122), (-0.4498, -0.922, 1.907), (0.3528, -0.7331, 2.087), (0.3657, -0.9224, 1.907), (0.3658, -0.9142, 1.071), (-0.08007, -0.7331, 2.087), (-0.07349, -0.9142, 1.071), (-0.07363, -0.9199, 1.909), (-0.4047, -0.7331, 2.087), (-0.8377, -0.7331, 2.087), (-0.8376, -0.9207, 1.909), (-0.8376, -0.9142, 1.071), (-0.3983, -0.9142, 1.071), (-0.3983, -0.9216, 1.908), (0.3141, -0.8326, 1.123), (0.3141, -0.8479, 1.874), (0.3039, -0.714, 1.992), (0.3038, -0.8267, 2.111), (0.3145, -0.9986, 1.938), (0.3146, -0.9963, 1.121), (-0.0274, -0.8268, 2.111), (-0.02201, -0.9966, 1.122), (-0.0222, -0.9949, 1.942), (-0.4549, -0.8267, 2.111), (-0.7863, -0.8267, 2.111), (-0.7863, -0.9961, 1.941), (-0.7862, -0.9965, 1.122), (-0.4496, -0.9964, 1.121), (-0.4496, -0.9973, 1.939), (0.3527, -0.7894, 2.146), (0.3659, -0.9978, 1.939), (0.3661, -0.996, 1.07), (-0.08011, -0.7895, 2.146), (-0.07342, -0.996, 1.07), (-0.07362, -0.9952, 1.941), (-0.4048, -0.7894, 2.146), (-0.8377, -0.7895, 2.146), (-0.8377, -0.9961, 1.941), (-0.8376, -0.996, 1.07), (-0.3982, -0.996, 1.07), (-0.3982, -0.997, 1.94), (-0.02731, -0.7139, 1.992), (-0.02216, -0.8329, 1.123), (-0.02222, -0.8442, 1.878), (-0.4549, -0.714, 1.992), (-0.7863, -0.7139, 1.992), (-0.7862, -0.8454, 1.877), (-0.7862, -0.8328, 1.123), (-0.4499, -0.8327, 1.123), (-0.4499, -0.8467, 1.875), (0.3528, -0.6767, 2.028), (0.3655, -0.847, 1.875), (0.3656, -0.8323, 1.072), (-0.08002, -0.6767, 2.028), (-0.07356, -0.8323, 1.071), (-0.07364, -0.8446, 1.877), (-0.4047, -0.6767, 2.028), (-0.8377, -0.6767, 2.028), (-0.8376, -0.8454, 1.877), (-0.8376, -0.8323, 1.071), (-0.3984, -0.8323, 1.071), (-0.3985, -0.8462, 1.876)], [], [(26, 38, 40, 28), (27, 39, 36, 24), (25, 37, 38, 26), (24, 36, 37, 25), (12, 13, 1, 4), (13, 14, 5, 1), (15, 12, 4, 6), (14, 16, 7, 5), (17, 15, 6, 0), (16, 17, 0, 7), (19, 18, 8, 9), (20, 19, 9, 2), (21, 20, 2, 10), (22, 21, 10, 11), (18, 23, 3, 8), (23, 22, 11, 3), (29, 41, 39, 27), (28, 40, 41, 29), (31, 43, 42, 30), (32, 44, 43, 31), (33, 45, 44, 32), (34, 46, 45, 33), (30, 42, 47, 35), (35, 47, 46, 34), (1, 37, 36, 4), (16, 28, 29, 17), (2, 44, 45, 10), (5, 38, 37, 1), (19, 31, 30, 18), (10, 45, 46, 11), (4, 36, 39, 6), (20, 32, 31, 19), (3, 47, 42, 8), (12, 24, 25, 13), (7, 40, 38, 5), (21, 33, 32, 20), (11, 46, 47, 3), (13, 25, 26, 14), (6, 39, 41, 0), (22, 34, 33, 21), (15, 27, 24, 12), (0, 41, 40, 7), (18, 30, 35, 23), (14, 26, 28, 16), (8, 42, 43, 9), (23, 35, 34, 22), (17, 29, 27, 15), (9, 43, 44, 2), (48, 76, 88, 86), (75, 50, 84, 87), (49, 48, 86, 85), (50, 49, 85, 84), (51, 63, 64, 52), (52, 64, 65, 53), (54, 66, 63, 51), (53, 65, 67, 55), (56, 68, 66, 54), (55, 67, 68, 56), (58, 70, 69, 57), (59, 71, 70, 58), (60, 72, 71, 59), (61, 73, 72, 60), (57, 69, 74, 62), (62, 74, 73, 61), (77, 75, 87, 89), (76, 77, 89, 88), (79, 78, 90, 91), (80, 79, 91, 92), (81, 80, 92, 93), (82, 81, 93, 94), (78, 83, 95, 90), (83, 82, 94, 95), (64, 63, 84, 85), (55, 56, 77, 76), (71, 72, 93, 92), (65, 64, 85, 86), (58, 57, 78, 79), (72, 73, 94, 93), (63, 66, 87, 84), (59, 58, 79, 80), (74, 69, 90, 95), (51, 52, 49, 50), (67, 65, 86, 88), (60, 59, 80, 81), (73, 74, 95, 94), (52, 53, 48, 49), (66, 68, 89, 87), (61, 60, 81, 82), (54, 51, 50, 75), (68, 67, 88, 89), (57, 62, 83, 78), (53, 55, 76, 48), (69, 70, 91, 90), (62, 61, 82, 83), (56, 54, 75, 77), (70, 71, 92, 91)])
_uv = me_plane_005.uv_layers.new(name='UVMap')
_uv.uv.foreach_set('vector', [0.6813, 0.0, 0.7144, 0.0, 0.4322, 0.0, 0.4652, 0.0, 0.4629, 0.08118, 0.4292, 0.1015, 0.7079, 0.1003, 0.6761, 0.08062, 0.6813, 0.0, 0.7144, 0.0, 0.7144, 0.0, 0.6813, 0.0, 0.6761, 0.08062, 0.7079, 0.1003, 0.7144, 0.0, 0.6813, 0.0, 0.6761, 0.08062, 0.6813, 0.0, 0.7144, 0.0, 0.7079, 0.1003, 0.6813, 0.0, 0.6813, 0.0, 0.7144, 0.0, 0.7144, 0.0, 0.4629, 0.08118, 0.6761, 0.08062, 0.7079, 0.1003, 0.4292, 0.1015, 0.6813, 0.0, 0.4652, 0.0, 0.4322, 0.0, 0.7144, 0.0, 0.4652, 0.0, 0.4629, 0.08118, 0.4292, 0.1015, 0.4322, 0.0, 0.4652, 0.0, 0.4652, 0.0, 0.4322, 0.0, 0.4322, 0.0, 0.08318, 0.08243, 0.2965, 0.08176, 0.3289, 0.1018, 0.05011, 0.1029, 0.08303, 0.0, 0.08318, 0.08243, 0.05011, 0.1029, 0.05, 0.0, 0.08303, 0.0, 0.08303, 0.0, 0.05, 0.0, 0.05, 0.0, 0.2992, 0.0, 0.08303, 0.0, 0.05, 0.0, 0.3322, 0.0, 0.2965, 0.08176, 0.2992, 0.0, 0.3322, 0.0, 0.3289, 0.1018, 0.2992, 0.0, 0.2992, 0.0, 0.3322, 0.0, 0.3322, 0.0, 0.4652, 0.0, 0.4322, 0.0, 0.4292, 0.1015, 0.4629, 0.08118, 0.4652, 0.0, 0.4322, 0.0, 0.4322, 0.0, 0.4652, 0.0, 0.08318, 0.08243, 0.05011, 0.1029, 0.3289, 0.1018, 0.2965, 0.08176, 0.08303, 0.0, 0.05, 0.0, 0.05011, 0.1029, 0.08318, 0.08243, 0.08303, 0.0, 0.05, 0.0, 0.05, 0.0, 0.08303, 0.0, 0.2992, 0.0, 0.3322, 0.0, 0.05, 0.0, 0.08303, 0.0, 0.2965, 0.08176, 0.3289, 0.1018, 0.3322, 0.0, 0.2992, 0.0, 0.2992, 0.0, 0.3322, 0.0, 0.3322, 0.0, 0.2992, 0.0, 0.7144, 0.0, 0.7144, 0.0, 0.7079, 0.1003, 0.7079, 0.1003, 0.4652, 0.0, 0.4652, 0.0, 0.4652, 0.0, 0.4652, 0.0, 0.05, 0.0, 0.05, 0.0, 0.05, 0.0, 0.05, 0.0, 0.7144, 0.0, 0.7144, 0.0, 0.7144, 0.0, 0.7144, 0.0, 0.08318, 0.08243, 0.08318, 0.08243, 0.2965, 0.08176, 0.2965, 0.08176, 0.05, 0.0, 0.05, 0.0, 0.3322, 0.0, 0.3322, 0.0, 0.7079, 0.1003, 0.7079, 0.1003, 0.4292, 0.1015, 0.4292, 0.1015, 0.08303, 0.0, 0.08303, 0.0, 0.08318, 0.08243, 0.08318, 0.08243, 0.3322, 0.0, 0.3322, 0.0, 0.3289, 0.1018, 0.3289, 0.1018, 0.6761, 0.08062, 0.6761, 0.08062, 0.6813, 0.0, 0.6813, 0.0, 0.4322, 0.0, 0.4322, 0.0, 0.7144, 0.0, 0.7144, 0.0, 0.08303, 0.0, 0.08303, 0.0, 0.08303, 0.0, 0.08303, 0.0, 0.3322, 0.0, 0.3322, 0.0, 0.3322, 0.0, 0.3322, 0.0, 0.6813, 0.0, 0.6813, 0.0, 0.6813, 0.0, 0.6813, 0.0, 0.4292, 0.1015, 0.4292, 0.1015, 0.4322, 0.0, 0.4322, 0.0, 0.2992, 0.0, 0.2992, 0.0, 0.08303, 0.0, 0.08303, 0.0, 0.4629, 0.08118, 0.4629, 0.08118, 0.6761, 0.08062, 0.6761, 0.08062, 0.4322, 0.0, 0.4322, 0.0, 0.4322, 0.0, 0.4322, 0.0, 0.2965, 0.08176, 0.2965, 0.08176, 0.2992, 0.0, 0.2992, 0.0, 0.6813, 0.0, 0.6813, 0.0, 0.4652, 0.0, 0.4652, 0.0, 0.3289, 0.1018, 0.3289, 0.1018, 0.05011, 0.1029, 0.05011, 0.1029, 0.2992, 0.0, 0.2992, 0.0, 0.2992, 0.0, 0.2992, 0.0, 0.4652, 0.0, 0.4652, 0.0, 0.4629, 0.08118, 0.4629, 0.08118, 0.05011, 0.1029, 0.05011, 0.1029, 0.05, 0.0, 0.05, 0.0, 0.6813, 0.0, 0.4652, 0.0, 0.4322, 0.0, 0.7144, 0.0, 0.4629, 0.08118, 0.6761, 0.08062, 0.7079, 0.1003, 0.4292, 0.1015, 0.6813, 0.0, 0.6813, 0.0, 0.7144, 0.0, 0.7144, 0.0, 0.6761, 0.08062, 0.6813, 0.0, 0.7144, 0.0, 0.7079, 0.1003, 0.6761, 0.08062, 0.7079, 0.1003, 0.7144, 0.0, 0.6813, 0.0, 0.6813, 0.0, 0.7144, 0.0, 0.7144, 0.0, 0.6813, 0.0, 0.4629, 0.08118, 0.4292, 0.1015, 0.7079, 0.1003, 0.6761, 0.08062, 0.6813, 0.0, 0.7144, 0.0, 0.4322, 0.0, 0.4652, 0.0, 0.4652, 0.0, 0.4322, 0.0, 0.4292, 0.1015, 0.4629, 0.08118, 0.4652, 0.0, 0.4322, 0.0, 0.4322, 0.0, 0.4652, 0.0, 0.08318, 0.08243, 0.05011, 0.1029, 0.3289, 0.1018, 0.2965, 0.08176, 0.08303, 0.0, 0.05, 0.0, 0.05011, 0.1029, 0.08318, 0.08243, 0.08303, 0.0, 0.05, 0.0, 0.05, 0.0, 0.08303, 0.0, 0.2992, 0.0, 0.3322, 0.0, 0.05, 0.0, 0.08303, 0.0, 0.2965, 0.08176, 0.3289, 0.1018, 0.3322, 0.0, 0.2992, 0.0, 0.2992, 0.0, 0.3322, 0.0, 0.3322, 0.0, 0.2992, 0.0, 0.4652, 0.0, 0.4629, 0.08118, 0.4292, 0.1015, 0.4322, 0.0, 0.4652, 0.0, 0.4652, 0.0, 0.4322, 0.0, 0.4322, 0.0, 0.08318, 0.08243, 0.2965, 0.08176, 0.3289, 0.1018, 0.05011, 0.1029, 0.08303, 0.0, 0.08318, 0.08243, 0.05011, 0.1029, 0.05, 0.0, 0.08303, 0.0, 0.08303, 0.0, 0.05, 0.0, 0.05, 0.0, 0.2992, 0.0, 0.08303, 0.0, 0.05, 0.0, 0.3322, 0.0, 0.2965, 0.08176, 0.2992, 0.0, 0.3322, 0.0, 0.3289, 0.1018, 0.2992, 0.0, 0.2992, 0.0, 0.3322, 0.0, 0.3322, 0.0, 0.7144, 0.0, 0.7079, 0.1003, 0.7079, 0.1003, 0.7144, 0.0, 0.4652, 0.0, 0.4652, 0.0, 0.4652, 0.0, 0.4652, 0.0, 0.05, 0.0, 0.05, 0.0, 0.05, 0.0, 0.05, 0.0, 0.7144, 0.0, 0.7144, 0.0, 0.7144, 0.0, 0.7144, 0.0, 0.08318, 0.08243, 0.2965, 0.08176, 0.2965, 0.08176, 0.08318, 0.08243, 0.05, 0.0, 0.3322, 0.0, 0.3322, 0.0, 0.05, 0.0, 0.7079, 0.1003, 0.4292, 0.1015, 0.4292, 0.1015, 0.7079, 0.1003, 0.08303, 0.0, 0.08318, 0.08243, 0.08318, 0.08243, 0.08303, 0.0, 0.3322, 0.0, 0.3289, 0.1018, 0.3289, 0.1018, 0.3322, 0.0, 0.6761, 0.08062, 0.6813, 0.0, 0.6813, 0.0, 0.6761, 0.08062, 0.4322, 0.0, 0.7144, 0.0, 0.7144, 0.0, 0.4322, 0.0, 0.08303, 0.0, 0.08303, 0.0, 0.08303, 0.0, 0.08303, 0.0, 0.3322, 0.0, 0.3322, 0.0, 0.3322, 0.0, 0.3322, 0.0, 0.6813, 0.0, 0.6813, 0.0, 0.6813, 0.0, 0.6813, 0.0, 0.4292, 0.1015, 0.4322, 0.0, 0.4322, 0.0, 0.4292, 0.1015, 0.2992, 0.0, 0.08303, 0.0, 0.08303, 0.0, 0.2992, 0.0, 0.4629, 0.08118, 0.6761, 0.08062, 0.6761, 0.08062, 0.4629, 0.08118, 0.4322, 0.0, 0.4322, 0.0, 0.4322, 0.0, 0.4322, 0.0, 0.2965, 0.08176, 0.2992, 0.0, 0.2992, 0.0, 0.2965, 0.08176, 0.6813, 0.0, 0.4652, 0.0, 0.4652, 0.0, 0.6813, 0.0, 0.3289, 0.1018, 0.05011, 0.1029, 0.05011, 0.1029, 0.3289, 0.1018, 0.2992, 0.0, 0.2992, 0.0, 0.2992, 0.0, 0.2992, 0.0, 0.4652, 0.0, 0.4629, 0.08118, 0.4629, 0.08118, 0.4652, 0.0, 0.05011, 0.1029, 0.05, 0.0, 0.05, 0.0, 0.05011, 0.1029])
me_plane_005.update()
me_plane_006 = bpy.data.meshes.new('Plane.006')
me_plane_006.from_pydata([(0.9176, -0.399, 1.812), (0.9176, 0.8702, 1.812), (0.9176, 0.8702, 1.018), (0.9176, -0.399, 1.018), (0.9176, -0.3441, 1.757), (0.9176, 0.8154, 1.757), (0.9176, 0.8154, 1.073), (0.9176, -0.3441, 1.073), (1.0, -0.3441, 1.757), (1.0, 0.8154, 1.757), (1.0, 0.8154, 1.073), (1.0, -0.3441, 1.073), (1.0, -0.399, 1.812), (1.0, 0.8702, 1.812), (1.0, 0.8702, 1.018), (1.0, -0.399, 1.018)], [], [(8, 9, 13, 12), (4, 0, 1, 5), (5, 1, 2, 6), (7, 3, 0, 4), (6, 2, 3, 7), (9, 10, 14, 13), (11, 8, 12, 15), (10, 11, 15, 14), (5, 6, 10, 9), (0, 3, 15, 12), (1, 0, 12, 13), (7, 4, 8, 11), (4, 5, 9, 8), (3, 2, 14, 15), (2, 1, 13, 14), (6, 7, 11, 10)])
_uv = me_plane_006.uv_layers.new(name='UVMap')
_uv.uv.foreach_set('vector', [1.0, 0.3279, 1.0, 0.9077, 1.0, 0.9351, 1.0, 0.3005, 1.0, 0.3279, 1.0, 0.3005, 1.0, 0.9351, 1.0, 0.9077, 1.0, 0.9077, 1.0, 0.9351, 1.0, 0.9351, 1.0, 0.9077, 1.0, 0.3279, 1.0, 0.3005, 1.0, 0.3005, 1.0, 0.3279, 1.0, 0.9077, 1.0, 0.9351, 1.0, 0.3005, 1.0, 0.3279, 1.0, 0.9077, 1.0, 0.9077, 1.0, 0.9351, 1.0, 0.9351, 1.0, 0.3279, 1.0, 0.3279, 1.0, 0.3005, 1.0, 0.3005, 1.0, 0.9077, 1.0, 0.3279, 1.0, 0.3005, 1.0, 0.9351, 1.0, 0.9077, 1.0, 0.9077, 1.0, 0.9077, 1.0, 0.9077, 1.0, 0.3005, 1.0, 0.3005, 1.0, 0.3005, 1.0, 0.3005, 1.0, 0.9351, 1.0, 0.3005, 1.0, 0.3005, 1.0, 0.9351, 1.0, 0.3279, 1.0, 0.3279, 1.0, 0.3279, 1.0, 0.3279, 1.0, 0.3279, 1.0, 0.9077, 1.0, 0.9077, 1.0, 0.3279, 1.0, 0.3005, 1.0, 0.9351, 1.0, 0.9351, 1.0, 0.3005, 1.0, 0.9351, 1.0, 0.9351, 1.0, 0.9351, 1.0, 0.9351, 1.0, 0.9077, 1.0, 0.3279, 1.0, 0.3279, 1.0, 0.9077])
me_plane_006.update()
me_plane_007 = bpy.data.meshes.new('Plane.007')
me_plane_007.from_pydata([(0.4092, -1.0, -0.004098), (-0.8805, -1.0, -0.004098), (-0.8805, -1.0, 0.7276), (0.4092, -1.0, 0.7276), (-0.2356, -1.0, 0.7276), (-0.2356, -0.794, 0.7276), (0.4092, -0.794, -0.004098), (-0.8805, -0.794, -0.004098), (-0.8805, -0.794, 0.7276), (0.4092, -0.794, 0.7276), (-0.2356, -1.0, 0.7276), (-0.2356, -0.794, 0.7276), (-0.8805, -1.0, -0.004098), (-0.8805, -1.0, 0.7276), (0.4092, -1.0, -0.004098), (0.4092, -1.0, 0.7276), (-0.8805, -0.794, -0.004098), (-0.8805, -0.794, 0.7276), (0.4092, -0.794, -0.004098), (0.4092, -0.794, 0.7276), (-0.2356, -1.0, 0.7276), (-0.2356, -0.794, 0.7276), (-0.8805, -1.0, -0.004098), (-0.8805, -1.0, 0.7276), (0.4092, -1.0, -0.004098), (0.4092, -1.0, 0.7276), (-0.8805, -0.794, -0.004098), (-0.8805, -0.794, 0.7276), (0.4092, -0.794, -0.004098), (0.4092, -0.794, 0.7276), (-0.2356, -1.0, 0.7276), (-0.2356, -0.794, 0.7276), (-0.8805, -1.0, -0.004098), (-0.8805, -1.0, 0.7276), (0.4092, -1.0, -0.004098), (0.4092, -1.0, 0.7276), (-0.8805, -0.794, -0.004098), (-0.8805, -0.794, 0.7276), (0.4092, -0.794, -0.004098), (0.4092, -0.794, 0.7276), (-0.2356, -1.0, 0.7276), (-0.2356, -0.794, 0.7276), (-0.8805, -1.0, -0.004098), (-0.8805, -1.0, 0.7276), (0.4092, -1.0, -0.004098), (0.4092, -1.0, 0.7276), (-0.8805, -0.794, -0.004098), (-0.8805, -0.794, 0.7276), (0.4092, -0.794, -0.004098), (0.4092, -0.794, 0.7276), (-0.2356, -1.0, 0.6864), (-0.2356, -0.794, 0.6864), (-0.8805, -1.0, 0.6864), (0.4092, -1.0, 0.6864), (-0.8805, -0.794, 0.6864), (0.4092, -0.794, 0.6864), (-0.8393, -1.0, -0.004098), (-0.8393, -1.0, 0.7276), (-0.8393, -0.794, -0.004098), (-0.8393, -0.794, 0.7276), (0.368, -1.0, -0.004098), (0.368, -1.0, 0.7276), (0.368, -0.794, -0.004098), (0.368, -0.794, 0.7276)], [], [(8, 2, 52, 54), (2, 4, 50, 52), (1, 2, 57, 56), (0, 6, 62, 60), (15, 10, 20, 25), (17, 11, 21, 27), (10, 13, 23, 20), (19, 18, 28, 29), (6, 0, 14, 18), (0, 3, 15, 14), (9, 6, 18, 19), (4, 2, 13, 10), (8, 5, 11, 17), (3, 4, 10, 15), (1, 7, 16, 12), (2, 1, 12, 13), (5, 9, 19, 11), (7, 8, 17, 16), (23, 22, 32, 33), (22, 26, 36, 32), (25, 20, 30, 35), (27, 21, 31, 37), (12, 16, 26, 22), (13, 12, 22, 23), (11, 19, 29, 21), (16, 17, 27, 26), (18, 14, 24, 28), (14, 15, 25, 24), (33, 32, 42, 43), (32, 36, 46, 42), (35, 30, 40, 45), (37, 31, 41, 47), (21, 29, 39, 31), (26, 27, 37, 36), (28, 24, 34, 38), (24, 25, 35, 34), (29, 28, 38, 39), (20, 23, 33, 30), (31, 39, 49, 41), (36, 37, 47, 46), (38, 34, 44, 48), (34, 35, 45, 44), (39, 38, 48, 49), (30, 33, 43, 40), (50, 51, 54, 52), (53, 55, 51, 50), (9, 5, 51, 55), (4, 3, 53, 50), (3, 9, 55, 53), (5, 8, 54, 51), (57, 59, 58, 56), (2, 8, 59, 57), (7, 1, 56, 58), (8, 7, 58, 59), (60, 62, 63, 61), (6, 9, 63, 62), (3, 0, 60, 61), (9, 3, 61, 63)])
_uv = me_plane_007.uv_layers.new(name='UVMap')
_uv.uv.foreach_set('vector', [0.05975, 0.0, 0.05975, 0.0, 0.05975, 0.0, 0.05975, 0.0, 0.05975, 0.0, 0.3822, 0.0, 0.3822, 0.0, 0.05975, 0.0, 0.05975, 0.0, 0.05975, 0.0, 0.05975, 0.0, 0.05975, 0.0, 0.7046, 0.0, 0.7046, 0.0, 0.7046, 0.0, 0.7046, 0.0, 0.7046, 0.0, 0.3822, 0.0, 0.3822, 0.0, 0.7046, 0.0, 0.05975, 0.0, 0.3822, 0.0, 0.3822, 0.0, 0.05975, 0.0, 0.3822, 0.0, 0.05975, 0.0, 0.05975, 0.0, 0.3822, 0.0, 0.7046, 0.0, 0.7046, 0.0, 0.7046, 0.0, 0.7046, 0.0, 0.7046, 0.0, 0.7046, 0.0, 0.7046, 0.0, 0.7046, 0.0, 0.7046, 0.0, 0.7046, 0.0, 0.7046, 0.0, 0.7046, 0.0, 0.7046, 0.0, 0.7046, 0.0, 0.7046, 0.0, 0.7046, 0.0, 0.3822, 0.0, 0.05975, 0.0, 0.05975, 0.0, 0.3822, 0.0, 0.05975, 0.0, 0.3822, 0.0, 0.3822, 0.0, 0.05975, 0.0, 0.7046, 0.0, 0.3822, 0.0, 0.3822, 0.0, 0.7046, 0.0, 0.05975, 0.0, 0.05975, 0.0, 0.05975, 0.0, 0.05975, 0.0, 0.05975, 0.0, 0.05975, 0.0, 0.05975, 0.0, 0.05975, 0.0, 0.3822, 0.0, 0.7046, 0.0, 0.7046, 0.0, 0.3822, 0.0, 0.05975, 0.0, 0.05975, 0.0, 0.05975, 0.0, 0.05975, 0.0, 0.05975, 0.0, 0.05975, 0.0, 0.05975, 0.0, 0.05975, 0.0, 0.05975, 0.0, 0.05975, 0.0, 0.05975, 0.0, 0.05975, 0.0, 0.7046, 0.0, 0.3822, 0.0, 0.3822, 0.0, 0.7046, 0.0, 0.05975, 0.0, 0.3822, 0.0, 0.3822, 0.0, 0.05975, 0.0, 0.05975, 0.0, 0.05975, 0.0, 0.05975, 0.0, 0.05975, 0.0, 0.05975, 0.0, 0.05975, 0.0, 0.05975, 0.0, 0.05975, 0.0, 0.3822, 0.0, 0.7046, 0.0, 0.7046, 0.0, 0.3822, 0.0, 0.05975, 0.0, 0.05975, 0.0, 0.05975, 0.0, 0.05975, 0.0, 0.7046, 0.0, 0.7046, 0.0, 0.7046, 0.0, 0.7046, 0.0, 0.7046, 0.0, 0.7046, 0.0, 0.7046, 0.0, 0.7046, 0.0, 0.05975, 0.0, 0.05975, 0.0, 0.05975, 0.0, 0.05975, 0.0, 0.05975, 0.0, 0.05975, 0.0, 0.05975, 0.0, 0.05975, 0.0, 0.7046, 0.0, 0.3822, 0.0, 0.3822, 0.0, 0.7046, 0.0, 0.05975, 0.0, 0.3822, 0.0, 0.3822, 0.0, 0.05975, 0.0, 0.3822, 0.0, 0.7046, 0.0, 0.7046, 0.0, 0.3822, 0.0, 0.05975, 0.0, 0.05975, 0.0, 0.05975, 0.0, 0.05975, 0.0, 0.7046, 0.0, 0.7046, 0.0, 0.7046, 0.0, 0.7046, 0.0, 0.7046, 0.0, 0.7046, 0.0, 0.7046, 0.0, 0.7046, 0.0, 0.7046, 0.0, 0.7046, 0.0, 0.7046, 0.0, 0.7046, 0.0, 0.3822, 0.0, 0.05975, 0.0, 0.05975, 0.0, 0.3822, 0.0, 0.3822, 0.0, 0.7046, 0.0, 0.7046, 0.0, 0.3822, 0.0, 0.05975, 0.0, 0.05975, 0.0, 0.05975, 0.0, 0.05975, 0.0, 0.7046, 0.0, 0.7046, 0.0, 0.7046, 0.0, 0.7046, 0.0, 0.7046, 0.0, 0.7046, 0.0, 0.7046, 0.0, 0.7046, 0.0, 0.7046, 0.0, 0.7046, 0.0, 0.7046, 0.0, 0.7046, 0.0, 0.3822, 0.0, 0.05975, 0.0, 0.05975, 0.0, 0.3822, 0.0, 0.3822, 0.0, 0.3822, 0.0, 0.05975, 0.0, 0.05975, 0.0, 0.7046, 0.0, 0.7046, 0.0, 0.3822, 0.0, 0.3822, 0.0, 0.7046, 0.0, 0.3822, 0.0, 0.3822, 0.0, 0.7046, 0.0, 0.3822, 0.0, 0.7046, 0.0, 0.7046, 0.0, 0.3822, 0.0, 0.7046, 0.0, 0.7046, 0.0, 0.7046, 0.0, 0.7046, 0.0, 0.3822, 0.0, 0.05975, 0.0, 0.05975, 0.0, 0.3822, 0.0, 0.05975, 0.0, 0.05975, 0.0, 0.05975, 0.0, 0.05975, 0.0, 0.05975, 0.0, 0.05975, 0.0, 0.05975, 0.0, 0.05975, 0.0, 0.05975, 0.0, 0.05975, 0.0, 0.05975, 0.0, 0.05975, 0.0, 0.05975, 0.0, 0.05975, 0.0, 0.05975, 0.0, 0.05975, 0.0, 0.7046, 0.0, 0.7046, 0.0, 0.7046, 0.0, 0.7046, 0.0, 0.7046, 0.0, 0.7046, 0.0, 0.7046, 0.0, 0.7046, 0.0, 0.7046, 0.0, 0.7046, 0.0, 0.7046, 0.0, 0.7046, 0.0, 0.7046, 0.0, 0.7046, 0.0, 0.7046, 0.0, 0.7046, 0.0])
me_plane_007.update()
me_plane_008 = bpy.data.meshes.new('Plane.008')
me_plane_008.from_pydata([(0.4092, -1.0, -0.004098), (-0.8805, -1.0, -0.004098), (-0.8805, -1.0, 0.7276), (0.4092, -1.0, 0.7276), (-0.2356, -1.0, 0.7276), (-0.2356, -0.794, 0.7276), (0.4092, -0.794, -0.004098), (-0.8805, -0.794, -0.004098), (-0.8805, -0.794, 0.7276), (0.4092, -0.794, 0.7276)], [], [(0, 6, 9, 3), (2, 8, 7, 1), (3, 9, 5, 4), (4, 5, 8, 2)])
_uv = me_plane_008.uv_layers.new(name='UVMap')
_uv.uv.foreach_set('vector', [0.7046, 0.0, 0.7046, 0.0, 0.7046, 0.0, 0.7046, 0.0, 0.05975, 0.0, 0.05975, 0.0, 0.05975, 0.0, 0.05975, 0.0, 0.7046, 0.0, 0.7046, 0.0, 0.3822, 0.0, 0.3822, 0.0, 0.3822, 0.0, 0.3822, 0.0, 0.05975, 0.0, 0.05975, 0.0])
me_plane_008.update()
me_plane_009 = bpy.data.meshes.new('Plane.009')
me_plane_009.from_pydata([(0.9588, 0.8906, 0.7377), (0.9588, -0.4193, 0.7377), (0.9588, 0.8906, 0.1197), (0.9588, -0.4193, 0.1197), (0.9588, -0.4193, 0.2787), (0.9588, -0.4193, 0.2698), (0.9588, -0.4193, 0.4331), (0.9588, -0.4193, 0.4243), (0.9588, -0.4193, 0.5876), (0.9588, -0.4193, 0.5788), (0.9588, 0.8906, 0.5788), (0.9588, 0.8906, 0.5876), (0.9588, 0.8906, 0.4243), (0.9588, 0.8906, 0.4331), (0.9588, 0.8906, 0.2698), (0.9588, 0.8906, 0.2787), (0.9588, 0.8906, 0.7377), (0.9588, -0.4193, 0.7377), (0.9588, 0.8906, 0.1197), (0.9588, -0.4193, 0.1197), (0.9588, 0.8906, 0.5788), (0.9588, -0.4193, 0.5788), (0.9588, -0.4193, 0.5876), (0.9588, 0.8906, 0.5876), (0.9588, 0.8906, 0.4243), (0.9588, -0.4193, 0.4243), (0.9588, -0.4193, 0.4331), (0.9588, 0.8906, 0.4331), (0.9588, 0.8906, 0.2698), (0.9588, -0.4193, 0.2698), (0.9588, -0.4193, 0.2787), (0.9588, 0.8906, 0.2787), (0.9176, 0.8906, 0.7377), (0.9176, -0.4193, 0.7377), (0.9176, 0.8906, 0.1197), (0.9176, -0.4193, 0.1197), (0.9176, 0.8906, 0.5788), (0.9176, -0.4193, 0.5788), (0.9176, -0.4193, 0.5876), (0.9176, 0.8906, 0.5876), (0.9176, 0.8906, 0.4243), (0.9176, -0.4193, 0.4243), (0.9176, -0.4193, 0.4331), (0.9176, 0.8906, 0.4331), (0.9176, 0.8906, 0.2698), (0.9176, -0.4193, 0.2698), (0.9176, -0.4193, 0.2787), (0.9176, 0.8906, 0.2787)], [], [(7, 4, 15, 12), (1, 8, 11, 0), (9, 6, 13, 10), (5, 3, 2, 14), (22, 17, 33, 38), (29, 28, 44, 45), (20, 27, 43, 36), (27, 26, 42, 43), (8, 1, 17, 22), (15, 4, 30, 31), (1, 0, 16, 17), (0, 11, 23, 16), (3, 5, 29, 19), (2, 3, 19, 18), (14, 2, 18, 28), (9, 10, 20, 21), (4, 7, 25, 30), (11, 8, 22, 23), (12, 15, 31, 24), (7, 12, 24, 25), (6, 9, 21, 26), (13, 6, 26, 27), (10, 13, 27, 20), (5, 14, 28, 29), (41, 40, 47, 46), (33, 32, 39, 38), (37, 36, 43, 42), (45, 44, 34, 35), (31, 30, 46, 47), (17, 16, 32, 33), (16, 23, 39, 32), (19, 29, 45, 35), (18, 19, 35, 34), (28, 18, 34, 44), (21, 20, 36, 37), (30, 25, 41, 46), (23, 22, 38, 39), (24, 31, 47, 40), (25, 24, 40, 41), (26, 21, 37, 42)])
_uv = me_plane_009.uv_layers.new(name='UVMap')
_uv.uv.foreach_set('vector', [0.0, 0.0, 0.0, 0.0, 0.0, 0.0, 0.0, 0.0, 0.0, 0.0, 0.0, 0.0, 0.0, 0.0, 0.0, 0.0, 0.0, 0.0, 0.0, 0.0, 0.0, 0.0, 0.0, 0.0, 0.0, 0.0, 0.0, 0.0, 0.0, 0.0, 0.0, 0.0, 0.0, 0.0, 0.0, 0.0, 0.0, 0.0, 0.0, 0.0, 0.0, 0.0, 0.0, 0.0, 0.0, 0.0, 0.0, 0.0, 0.0, 0.0, 0.0, 0.0, 0.0, 0.0, 0.0, 0.0, 0.0, 0.0, 0.0, 0.0, 0.0, 0.0, 0.0, 0.0, 0.0, 0.0, 0.0, 0.0, 0.0, 0.0, 0.0, 0.0, 0.0, 0.0, 0.0, 0.0, 0.0, 0.0, 0.0, 0.0, 0.0, 0.0, 0.0, 0.0, 0.0, 0.0, 0.0, 0.0, 0.0, 0.0, 0.0, 0.0, 0.0, 0.0, 0.0, 0.0, 0.0, 0.0, 0.0, 0.0, 0.0, 0.0, 0.0, 0.0, 0.0, 0.0, 0.0, 0.0, 0.0, 0.0, 0.0, 0.0, 0.0, 0.0, 0.0, 0.0, 0.0, 0.0, 0.0, 0.0, 0.0, 0.0, 0.0, 0.0, 0.0, 0.0, 0.0, 0.0, 0.0, 0.0, 0.0, 0.0, 0.0, 0.0, 0.0, 0.0, 0.0, 0.0, 0.0, 0.0, 0.0, 0.0, 0.0, 0.0, 0.0, 0.0, 0.0, 0.0, 0.0, 0.0, 0.0, 0.0, 0.0, 0.0, 0.0, 0.0, 0.0, 0.0, 0.0, 0.0, 0.0, 0.0, 0.0, 0.0, 0.0, 0.0, 0.0, 0.0, 0.0, 0.0, 0.0, 0.0, 0.0, 0.0, 0.0, 0.0, 0.0, 0.0, 0.0, 0.0, 0.0, 0.0, 0.0, 0.0, 0.0, 0.0, 0.0, 0.0, 0.0, 0.0, 0.0, 0.0, 0.0, 0.0, 0.0, 0.0, 0.0, 0.0, 0.0, 0.0, 0.0, 0.0, 0.0, 0.0, 0.0, 0.0, 0.0, 0.0, 0.0, 0.0, 0.0, 0.0, 0.0, 0.0, 0.0, 0.0, 0.0, 0.0, 0.0, 0.0, 0.0, 0.0, 0.0, 0.0, 0.0, 0.0, 0.0, 0.0, 0.0, 0.0, 0.0, 0.0, 0.0, 0.0, 0.0, 0.0, 0.0, 0.0, 0.0, 0.0, 0.0, 0.0, 0.0, 0.0, 0.0, 0.0, 0.0, 0.0, 0.0, 0.0, 0.0, 0.0, 0.0, 0.0, 0.0, 0.0, 0.0, 0.0, 0.0, 0.0, 0.0, 0.0, 0.0, 0.0, 0.0, 0.0, 0.0, 0.0, 0.0, 0.0, 0.0, 0.0, 0.0, 0.0, 0.0, 0.0, 0.0, 0.0, 0.0, 0.0, 0.0, 0.0, 0.0, 0.0, 0.0, 0.0, 0.0, 0.0, 0.0, 0.0, 0.0, 0.0, 0.0, 0.0, 0.0, 0.0, 0.0, 0.0, 0.0, 0.0, 0.0, 0.0, 0.0, 0.0, 0.0, 0.0, 0.0, 0.0, 0.0, 0.0, 0.0, 0.0, 0.0, 0.0, 0.0, 0.0, 0.0, 0.0, 0.0, 0.0])
me_plane_009.update()

# ---- objects
ob_plane = bpy.data.objects.new('Plane', me_plane)
ob_plane_001 = bpy.data.objects.new('Plane.001', me_plane_001)
ob_plane_002 = bpy.data.objects.new('Plane.002', me_plane_003)
ob_plane_003 = bpy.data.objects.new('Plane.003', me_plane_004)
ob_plane_004 = bpy.data.objects.new('Plane.004', me_plane_005)
ob_plane_005 = bpy.data.objects.new('Plane.005', me_plane_006)
ob_plane_006 = bpy.data.objects.new('Plane.006', me_plane_007)
ob_plane_007 = bpy.data.objects.new('Plane.007', me_plane_008)
ob_plane_008 = bpy.data.objects.new('Plane.008', me_plane_009)

# ---- transforms, parenting, visibility, modifiers, constraints
ob_plane.location = (0.0, 0.0, 0.0)
ob_plane_001.location = (0.6963, 0.8087, 0.3973)
ob_plane_001.scale = (2.427, 2.427, 2.427)
ob_plane_002.location = (0.6963, 0.8087, -0.1027)
ob_plane_002.scale = (2.427, 2.427, 2.427)
ob_plane_003.location = (0.6963, 0.8087, -0.1027)
ob_plane_003.scale = (2.427, 2.427, 2.427)
ob_plane_004.location = (0.6963, 0.8087, 0.3973)
ob_plane_004.scale = (2.427, 2.427, 2.427)
ob_plane_005.location = (0.6963, 0.8087, 0.3973)
ob_plane_005.scale = (2.427, 2.427, 2.427)
ob_plane_006.location = (0.6963, 0.8087, 0.3973)
ob_plane_006.scale = (2.427, 2.427, 2.427)
ob_plane_007.location = (0.6963, 0.8087, 0.3973)
ob_plane_007.scale = (2.427, 2.427, 2.427)
ob_plane_008.location = (0.6963, 0.8087, 0.3973)
ob_plane_008.scale = (2.427, 2.427, 2.427)

# ---- collection membership
col_collection.objects.link(ob_plane)
col_collection.objects.link(ob_plane_001)
col_collection.objects.link(ob_plane_002)
col_collection.objects.link(ob_plane_003)
col_collection.objects.link(ob_plane_004)
col_collection.objects.link(ob_plane_005)
col_collection.objects.link(ob_plane_006)
col_collection.objects.link(ob_plane_007)
col_collection.objects.link(ob_plane_008)

# ---- scene / render settings (as saved in the file)
scene.frame_start = 1; scene.frame_end = 250; scene.frame_set(1)
scene.render.engine = 'BLENDER_EEVEE_NEXT'
scene.cycles.sampling_pattern = 'TABULATED_SOBOL'
scene.cycles.use_light_tree = False
scene.view_settings.view_transform = 'Filmic'
bpy.context.view_layer.update()

# ---- added for rendering (the .blend has no active camera and no usable light): camera, sun
cam_auto = bpy.data.cameras.new('AutoCamera')
cam_auto.lens = 50.0
cam_auto.sensor_width = 36.0
cam_auto.clip_end = 1000.0
ob_auto_camera = bpy.data.objects.new('AutoCamera', cam_auto)
scene.collection.objects.link(ob_auto_camera)
ob_auto_camera.location = (12.0481, -14.2964, 12.4218)
ob_auto_camera.rotation_euler = (1.09748, -7.21219e-08, 0.694738)
scene.camera = ob_auto_camera
light_auto_sun = bpy.data.lights.new('AutoSun', 'SUN')
light_auto_sun.energy = 3.0
light_auto_sun.angle = 0.0523599
ob_auto_sun = bpy.data.objects.new('AutoSun', light_auto_sun)
scene.collection.objects.link(ob_auto_sun)
ob_auto_sun.rotation_euler = (0.872665, 0.174533, 0.523599)
bpy.context.view_layer.update()
